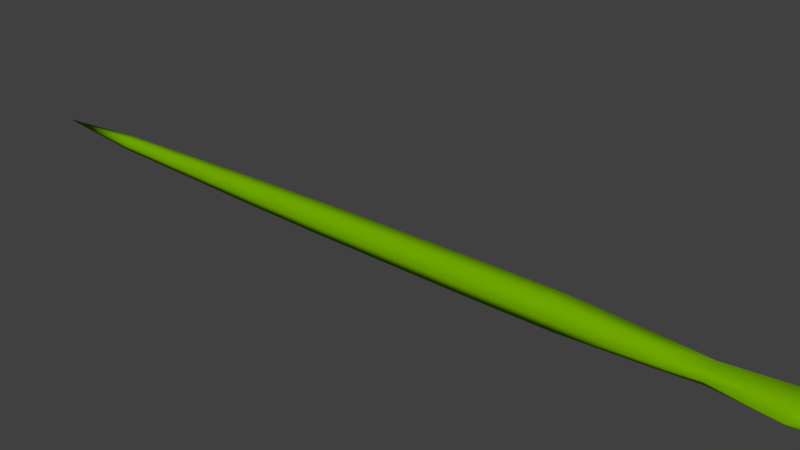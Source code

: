 # Source: snake.blend  (saved by Blender 2.69.0; exported with 4.5.12 LTS)
import bpy
from mathutils import Matrix  # noqa: F401  (used for matrix-valued properties, if any)

bpy.ops.wm.read_factory_settings(use_empty=True)
scene = bpy.context.scene
scene.name = 'Scene'

# ---- collections
col_collection_1 = bpy.data.collections.new('Collection 1'); scene.collection.children.link(col_collection_1)

# ---- materials (node trees are filled in below, after node groups)
mat_scale = bpy.data.materials.new('scale')
mat_scale.alpha_threshold = 0.0
mat_scale.use_transparent_shadow = False
mat_scale.diffuse_color = (0.1741, 0.42, 0.0, 1.0)
mat_scale.roughness = 0.5
mat_scale.specular_intensity = 1.0
mat_scale.line_color = (0.0, 0.0, 0.0, 1.0)

# ---- material node trees

# ---- world
world_world = bpy.data.worlds.new('World'); scene.world = world_world
world_world.color = (0.05088, 0.05088, 0.05088)
world_world.use_sun_shadow = False
world_world.sun_shadow_jitter_overblur = 0.0
world_world.cycles.sampling_method = 'MANUAL'
world_world.cycles.sample_map_resolution = 256

# ---- meshes
me_cylinder = bpy.data.meshes.new('Cylinder')
me_cylinder.from_pydata([(-5.531e-06, -2.484e-08, -1.389), (0.1956, 0.361, 1.169), (-0.4631, -0.3981, 0.875), (0.4055, 0.1805, 1.169), (-6.466e-08, -0.7963, 0.875), (0.4055, -0.1805, 1.169), (0.4631, -0.3981, 0.875), (0.1956, -0.361, 1.169), (0.4631, 0.3981, 0.875), (-0.01436, -0.1805, 1.169), (-1.791e-08, 0.7963, 0.875), (-0.01436, 0.1805, 1.169), (-9.531e-10, 0.952, -7.059e-23), (0.8245, 0.476, -3.077e-15), (0.8245, -0.476, -3.077e-15), (-8.418e-08, -0.952, 2.4e-22), (-0.8245, -0.476, 3.077e-15), (-0.8245, 0.476, 3.077e-15), (0.0, 1.0, 0.5), (0.866, 0.5, 0.5), (0.866, -0.5, 0.5), (-8.742e-08, -1.0, 0.5), (-0.866, -0.5, 0.5), (-0.866, 0.5, 0.5), (0.6966, 0.4022, -0.5), (0.6966, -0.4022, -0.5), (-7.42e-08, -0.8043, -0.5), (-0.6966, -0.4022, -0.5), (-0.6966, 0.4022, -0.5), (-3.888e-09, 0.8043, -0.5), (-5.891e-07, 1.0, 0.75), (0.5816, 0.5, 0.75), (0.5816, -0.5, 0.75), (-6.478e-07, -1.0, 0.75), (-0.5816, -0.5, 0.75), (-0.5816, 0.5, 0.75), (0.0, 1.0, 0.25), (0.866, 0.5, 0.25), (0.866, -0.5, 0.25), (-8.742e-08, -1.0, 0.25), (-0.866, -0.5, 0.25), (-0.866, 0.5, 0.25), (0.5109, 0.295, -0.8818), (0.5109, -0.295, -0.8818), (-1.92e-06, -0.5899, -0.8818), (-0.5109, -0.295, -0.8818), (-0.5109, 0.295, -0.8818), (-1.868e-06, 0.5899, -0.8818), (0.6037, 0.3486, -0.6909), (0.6037, -0.3486, -0.6909), (-9.969e-07, -0.6971, -0.6909), (-0.6037, -0.3486, -0.6909), (-0.6037, 0.3486, -0.6909), (-9.36e-07, 0.6971, -0.6909), (0.7813, 0.4511, -0.25), (0.7813, -0.4511, -0.25), (-8.081e-08, -0.9022, -0.25), (-0.7813, -0.4511, -0.25), (-0.7813, 0.4511, -0.25), (-1.944e-09, 0.9022, -0.25), (0.4181, 0.2414, -1.073), (0.4181, -0.2414, -1.073), (-2.842e-06, -0.4827, -1.073), (-0.4181, -0.2414, -1.073), (-0.4181, 0.2414, -1.073), (-2.8e-06, 0.4827, -1.073), (-0.4631, 0.3981, 0.875), (2.079e-06, 1.471, 1.065), (0.5816, 0.7355, 1.065), (0.5816, -0.7355, 1.065), (2.02e-06, -1.471, 1.065), (-0.5816, -0.7355, 1.065), (-0.5816, 0.7355, 1.065), (0.07674, 1.235, 1.123), (0.5108, 0.6177, 1.123), (0.5108, -0.6177, 1.123), (0.07674, -1.235, 1.123), (-0.3573, -0.6177, 1.123), (-0.3573, 0.6177, 1.123)], [], [(73, 1, 3, 74), (74, 3, 5, 75), (75, 5, 7, 76), (76, 7, 9, 77), (3, 1, 11, 9, 7, 5), (78, 11, 1, 73), (77, 9, 11, 78), (4, 70, 71, 2), (59, 12, 13, 54), (54, 13, 14, 55), (55, 14, 15, 56), (56, 15, 16, 57), (58, 17, 12, 59), (57, 16, 17, 58), (36, 18, 19, 37), (37, 19, 20, 38), (38, 20, 21, 39), (39, 21, 22, 40), (41, 23, 18, 36), (40, 22, 23, 41), (53, 29, 24, 48), (48, 24, 25, 49), (49, 25, 26, 50), (50, 26, 27, 51), (52, 28, 29, 53), (51, 27, 28, 52), (18, 30, 31, 19), (19, 31, 32, 20), (20, 32, 33, 21), (21, 33, 34, 22), (23, 35, 30, 18), (22, 34, 35, 23), (12, 36, 37, 13), (13, 37, 38, 14), (14, 38, 39, 15), (15, 39, 40, 16), (17, 41, 36, 12), (16, 40, 41, 17), (65, 47, 42, 60), (60, 42, 43, 61), (61, 43, 44, 62), (62, 44, 45, 63), (64, 46, 47, 65), (63, 45, 46, 64), (47, 53, 48, 42), (42, 48, 49, 43), (43, 49, 50, 44), (44, 50, 51, 45), (46, 52, 53, 47), (45, 51, 52, 46), (29, 59, 54, 24), (24, 54, 55, 25), (25, 55, 56, 26), (26, 56, 57, 27), (28, 58, 59, 29), (27, 57, 58, 28), (6, 69, 70, 4), (8, 68, 69, 6), (10, 67, 68, 8), (34, 2, 66, 35), (35, 66, 10, 30), (33, 4, 2, 34), (32, 6, 4, 33), (31, 8, 6, 32), (30, 10, 8, 31), (0, 65, 60), (0, 60, 61), (0, 61, 62), (0, 62, 63), (0, 64, 65), (0, 63, 64), (66, 72, 67, 10), (2, 71, 72, 66), (67, 73, 74, 68), (68, 74, 75, 69), (69, 75, 76, 70), (70, 76, 77, 71), (72, 78, 73, 67), (71, 77, 78, 72)])
me_cylinder.polygons.foreach_set('use_smooth', [True] * 79)
_uv = me_cylinder.uv_layers.new(name='UVMap')
_uv.uv.foreach_set('vector', [0.2315, 0.9619, 0.2465, 0.7886, 0.2818, 0.7528, 0.3044, 0.8395, 0.3044, 0.8395, 0.2818, 0.7528, 0.2818, 0.6812, 0.3044, 0.5945, 0.3044, 0.5945, 0.2818, 0.6812, 0.2465, 0.6454, 0.2315, 0.4721, 0.8031, 0.04668, 0.8278, 0.22, 0.7934, 0.2558, 0.732, 0.1691, 0.2818, 0.7528, 0.2465, 0.7886, 0.2113, 0.7528, 0.2113, 0.6812, 0.2465, 0.6454, 0.2818, 0.6812, 0.732, 0.4141, 0.7934, 0.3274, 0.8278, 0.3632, 0.8031, 0.5365, 0.732, 0.1691, 0.7934, 0.2558, 0.7934, 0.3274, 0.732, 0.4141, 0.8278, 0.1338, 0.8554, 0.0, 0.9336, 0.1458, 0.8901, 0.2127, 0.4612, 0.5933, 0.4557, 0.544, 0.6444, 0.5419, 0.64, 0.5913, 0.2745, 0.05573, 0.3131, 0.08309, 0.2832, 0.19, 0.2462, 0.157, 0.2462, 0.157, 0.2832, 0.19, 0.1444, 0.3178, 0.1146, 0.2782, 0.1146, 0.2782, 0.1444, 0.3178, 0.03538, 0.3388, 0.0113, 0.298, 0.3724, 0.6497, 0.362, 0.6035, 0.4557, 0.544, 0.4612, 0.5933, 0.6394, 0.2258, 0.6581, 0.2639, 0.4802, 0.3268, 0.4708, 0.2853, 0.4504, 0.4948, 0.4499, 0.4485, 0.6481, 0.4463, 0.6486, 0.4926, 0.0, 0.5245, 0.02633, 0.5245, 0.02633, 0.7228, 2.363e-08, 0.7228, 0.3201, 0.223, 0.3514, 0.2571, 0.2056, 0.3913, 0.1742, 0.3573, 0.1742, 0.3573, 0.2056, 0.3913, 0.09108, 0.4133, 0.05973, 0.3793, 0.3519, 0.5573, 0.3514, 0.511, 0.4499, 0.4485, 0.4504, 0.4948, 0.6766, 0.3019, 0.6887, 0.3362, 0.5018, 0.4023, 0.4897, 0.3679, 0.4826, 0.6873, 0.4715, 0.6455, 0.6309, 0.6437, 0.6208, 0.6857, 0.1893, 0.02321, 0.2288, 0.03482, 0.2036, 0.1251, 0.1674, 0.1015, 0.1674, 0.1015, 0.2036, 0.1251, 0.08631, 0.2331, 0.06574, 0.1951, 0.629, 0.04986, 0.6583, 0.06899, 0.6143, 0.1839, 0.5909, 0.1495, 0.4606, 0.1955, 0.464, 0.237, 0.3576, 0.1752, 0.3684, 0.1419, 0.5909, 0.1495, 0.6143, 0.1839, 0.464, 0.237, 0.4606, 0.1955, 0.4499, 0.4485, 0.4493, 0.4023, 0.5989, 0.4107, 0.6481, 0.4463, 0.02633, 0.5245, 0.1004, 0.5245, 0.1004, 0.7228, 0.02633, 0.7228, 0.3514, 0.2571, 0.34, 0.3168, 0.2369, 0.4254, 0.2056, 0.3913, 0.8307, 0.5832, 0.8586, 0.5832, 0.7632, 0.6824, 0.6887, 0.6824, 0.6887, 0.8806, 0.7632, 0.8806, 0.8586, 0.9797, 0.8307, 0.9797, 0.6887, 0.6824, 0.7632, 0.6824, 0.7632, 0.8806, 0.6887, 0.8806, 0.4557, 0.544, 0.4504, 0.4948, 0.6486, 0.4926, 0.6444, 0.5419, 0.3131, 0.08309, 0.3514, 0.1107, 0.3201, 0.223, 0.2832, 0.19, 0.2832, 0.19, 0.3201, 0.223, 0.1742, 0.3573, 0.1444, 0.3178, 0.1444, 0.3178, 0.1742, 0.3573, 0.05973, 0.3793, 0.03538, 0.3388, 0.362, 0.6035, 0.3519, 0.5573, 0.4504, 0.4948, 0.4557, 0.544, 0.6581, 0.2639, 0.6766, 0.3019, 0.4897, 0.3679, 0.4802, 0.3268, 0.5047, 0.7709, 0.4936, 0.7291, 0.6106, 0.7278, 0.6004, 0.7698, 0.1101, 0.0, 0.1497, 0.01161, 0.1312, 0.07785, 0.095, 0.05421, 0.095, 0.05421, 0.1312, 0.07785, 0.04516, 0.1571, 0.02459, 0.119, 0.5704, 0.01161, 0.5997, 0.03073, 0.5675, 0.115, 0.544, 0.08059, 0.4538, 0.1125, 0.4572, 0.154, 0.3792, 0.1086, 0.3899, 0.07536, 0.544, 0.08059, 0.5675, 0.115, 0.4572, 0.154, 0.4538, 0.1125, 0.4936, 0.7291, 0.4826, 0.6873, 0.6208, 0.6857, 0.6106, 0.7278, 0.1497, 0.01161, 0.1893, 0.02321, 0.1674, 0.1015, 0.1312, 0.07785, 0.1312, 0.07785, 0.1674, 0.1015, 0.06574, 0.1951, 0.04516, 0.1571, 0.5997, 0.03073, 0.629, 0.04986, 0.5909, 0.1495, 0.5675, 0.115, 0.4572, 0.154, 0.4606, 0.1955, 0.3684, 0.1419, 0.3792, 0.1086, 0.5675, 0.115, 0.5909, 0.1495, 0.4606, 0.1955, 0.4572, 0.154, 0.4715, 0.6455, 0.4612, 0.5933, 0.64, 0.5913, 0.6309, 0.6437, 0.2288, 0.03482, 0.2745, 0.05573, 0.2462, 0.157, 0.2036, 0.1251, 0.2036, 0.1251, 0.2462, 0.157, 0.1146, 0.2782, 0.08631, 0.2331, 0.6583, 0.06899, 0.6887, 0.09684, 0.6394, 0.2258, 0.6143, 0.1839, 0.464, 0.237, 0.4708, 0.2853, 0.3514, 0.216, 0.3576, 0.1752, 0.6143, 0.1839, 0.6394, 0.2258, 0.4708, 0.2853, 0.464, 0.237, 0.9424, 0.0, 1.0, 0.02141, 1.0, 0.1959, 0.9336, 0.1189, 0.9266, 0.7191, 0.8725, 0.7483, 0.919, 0.5832, 0.9517, 0.6298, 0.9517, 0.8357, 0.8966, 0.9211, 0.8725, 0.7483, 0.9266, 0.7191, 0.7632, 0.6824, 0.7966, 0.7025, 0.7966, 0.8604, 0.7632, 0.8806, 0.7632, 0.8806, 0.7966, 0.8604, 0.8725, 0.9393, 0.8586, 0.9797, 0.8586, 0.5832, 0.8725, 0.6236, 0.7966, 0.7025, 0.7632, 0.6824, 0.1004, 0.7228, 0.1335, 0.7026, 0.2113, 0.7815, 0.1981, 0.8219, 0.1004, 0.5245, 0.1335, 0.5447, 0.1335, 0.7026, 0.1004, 0.7228, 0.1981, 0.4254, 0.2113, 0.4658, 0.1335, 0.5447, 0.1004, 0.5245, 0.5536, 0.8586, 0.5047, 0.7709, 0.6004, 0.7698, 0.5536, 0.8586, 0.6004, 0.7698, 0.6486, 0.7989, 0.0, 0.02168, 0.095, 0.05421, 0.02459, 0.119, 0.4648, 0.0, 0.5704, 0.01161, 0.544, 0.08059, 0.4648, 0.0, 0.4538, 0.1125, 0.3899, 0.07536, 0.4648, 0.0, 0.544, 0.08059, 0.4538, 0.1125, 0.8901, 0.3705, 0.9336, 0.4374, 0.8554, 0.5832, 0.8278, 0.4495, 0.8901, 0.2127, 0.9336, 0.1458, 0.9336, 0.4374, 0.8901, 0.3705, 0.2247, 1.009, 0.2315, 0.9619, 0.3044, 0.8395, 0.3224, 0.8628, 0.3224, 0.8628, 0.3044, 0.8395, 0.3044, 0.5945, 0.3224, 0.5712, 0.3224, 0.5712, 0.3044, 0.5945, 0.2315, 0.4721, 0.2247, 0.4254, 0.784, 0.0, 0.8031, 0.04668, 0.732, 0.1691, 0.6887, 0.1458, 0.6887, 0.4374, 0.732, 0.4141, 0.8031, 0.5365, 0.784, 0.5832, 0.6887, 0.1458, 0.732, 0.1691, 0.732, 0.4141, 0.6887, 0.4374])
me_cylinder.materials.append(mat_scale)
me_cylinder.use_remesh_preserve_volume = False
me_cylinder.use_remesh_preserve_attributes = False
me_cylinder.use_mirror_vertex_groups = False
me_cylinder.update()
arm_armature = bpy.data.armatures.new('Armature')  # bones are not reproduced

# ---- objects
ob_armature = bpy.data.objects.new('Armature', arm_armature)
ob_cylinder = bpy.data.objects.new('Cylinder', me_cylinder)

# ---- transforms, parenting, visibility, modifiers, constraints
ob_armature.location = (2.309, 0.02537, 0.2388)
ob_armature.hide_viewport = True
ob_armature.show_in_front = True
ob_armature.lineart.crease_threshold = 0.0
ob_cylinder.parent = ob_armature
ob_cylinder.matrix_parent_inverse = Matrix(((1.0, 0.0, 0.0, -2.309), (0.0, 1.0, 0.0, -0.02537), (0.0, 0.0, 1.0, -0.2388), (0.0, 0.0, 0.0, 1.0)))
ob_cylinder.location = (0.154, -0.01708, 0.2856)
ob_cylinder.rotation_euler = (0.0, 1.571, 0.0)
ob_cylinder.scale = (0.2119, 0.2119, 4.452)
ob_cylinder.lineart.crease_threshold = 0.0
_vg = ob_cylinder.vertex_groups.new(name='Bone')
_vg = ob_cylinder.vertex_groups.new(name='Bone.001')
for _i, _w in zip([60, 61, 62, 63, 64, 65], [0.9989, 0.9951, 0.9917, 0.9907, 0.9924, 0.9964]): _vg.add([_i], _w, 'REPLACE')
_vg = ob_cylinder.vertex_groups.new(name='Bone.011')
for _i, _w in zip([0], [0.9944]): _vg.add([_i], _w, 'REPLACE')
_vg = ob_cylinder.vertex_groups.new(name='Bone.012')
for _i, _w in zip([1, 3, 5, 7, 9, 11, 67, 68, 69, 70, 71, 72, 73, 74, 75, 76, 77, 78], [0.9999, 0.9999, 0.9986, 0.998, 0.9985, 0.9998, 0.9816, 0.9871, 0.9711, 0.9696, 0.9681, 0.9783, 0.997, 0.9989, 0.9952, 0.9924, 0.9943, 0.9977]): _vg.add([_i], _w, 'REPLACE')
_vg = ob_cylinder.vertex_groups.new(name='Bone.002')
for _i, _w in zip([0], [0.977]): _vg.add([_i], _w, 'REPLACE')
_vg = ob_cylinder.vertex_groups.new(name='Bone.003')
for _i, _w in zip([42, 43, 44, 45, 46, 47], [0.9962, 0.9886, 0.9816, 0.9799, 0.984, 0.9923]): _vg.add([_i], _w, 'REPLACE')
_vg = ob_cylinder.vertex_groups.new(name='Bone.004')
for _i, _w in zip([24, 25, 26, 27, 28, 29, 48, 49, 50, 51, 52, 53], [0.9965, 0.9931, 0.9896, 0.9887, 0.9908, 0.9949, 0.997, 0.993, 0.989, 0.988, 0.9904, 0.995]): _vg.add([_i], _w, 'REPLACE')
_vg = ob_cylinder.vertex_groups.new(name='Bone.005')
for _i, _w in zip([54, 55, 56, 57, 58, 59], [0.9921, 0.9861, 0.9795, 0.9778, 0.9818, 0.9892]): _vg.add([_i], _w, 'REPLACE')
_vg = ob_cylinder.vertex_groups.new(name='Bone.006')
for _i, _w in zip([12, 13, 14, 15, 16, 17], [0.9878, 0.9909, 0.9845, 0.9775, 0.9757, 0.98]): _vg.add([_i], _w, 'REPLACE')
_vg = ob_cylinder.vertex_groups.new(name='Bone.007')
for _i, _w in zip([36, 37, 38, 39, 40, 41], [0.9865, 0.9897, 0.9831, 0.9758, 0.9739, 0.9784]): _vg.add([_i], _w, 'REPLACE')
_vg = ob_cylinder.vertex_groups.new(name='Bone.008')
for _i, _w in zip([18, 19, 20, 21, 22, 23], [0.9865, 0.9898, 0.9833, 0.9759, 0.9745, 0.979]): _vg.add([_i], _w, 'REPLACE')
_vg = ob_cylinder.vertex_groups.new(name='Bone.009')
for _i, _w in zip([2, 4, 6, 8, 10, 30, 31, 32, 33, 34, 35, 66, 69, 70, 71], [0.9843, 0.9798, 0.9885, 0.9973, 0.9898, 0.9921, 0.9963, 0.9897, 0.9854, 0.986, 0.9899, 0.9893, 0.007715, 0.01074, 0.01375]): _vg.add([_i], _w, 'REPLACE')
_vg = ob_cylinder.vertex_groups.new(name='Bone.010')
for _i, _w in zip([1, 3, 5, 7, 9, 11, 67, 68, 69, 70, 71, 72, 73, 74, 75, 76, 77, 78], [0.9999, 0.9999, 0.9986, 0.998, 0.9985, 0.9998, 0.9816, 0.9871, 0.9711, 0.9696, 0.9681, 0.9783, 0.997, 0.9989, 0.9952, 0.9924, 0.9943, 0.9977]): _vg.add([_i], _w, 'REPLACE')
_m = ob_cylinder.modifiers.new('Armature', 'ARMATURE')
_m.object = ob_armature

# ---- collection membership
col_collection_1.objects.link(ob_armature)
col_collection_1.objects.link(ob_cylinder)

# ---- scene / render settings (as saved in the file)
scene.frame_start = 1; scene.frame_end = 30; scene.frame_set(27)
scene.render.engine = 'BLENDER_EEVEE_NEXT'
scene.render.image_settings.compression = 90
scene.render.resolution_percentage = 50
scene.render.dither_intensity = 0.0
scene.cycles.use_denoising = False
scene.cycles.samples = 10
scene.cycles.sampling_pattern = 'TABULATED_SOBOL'
scene.cycles.light_sampling_threshold = 0.0
scene.cycles.use_adaptive_sampling = False
scene.cycles.use_light_tree = False
scene.cycles.blur_glossy = 0.0
scene.cycles.volume_bounces = 1
scene.cycles.pixel_filter_type = 'GAUSSIAN'
scene.cycles.sample_clamp_indirect = 0.0
scene.view_settings.view_transform = 'Standard'
bpy.context.view_layer.update()

# ---- added for rendering (the .blend has no active camera and no usable light): camera, sun
cam_auto = bpy.data.cameras.new('AutoCamera')
cam_auto.lens = 50.0
cam_auto.sensor_width = 36.0
cam_auto.clip_end = 1000.0
ob_auto_camera = bpy.data.objects.new('AutoCamera', cam_auto)
scene.collection.objects.link(ob_auto_camera)
ob_auto_camera.location = (7.36376, -8.57206, 6.30614)
ob_auto_camera.rotation_euler = (1.09748, -7.21219e-08, 0.694738)
scene.camera = ob_auto_camera
light_auto_sun = bpy.data.lights.new('AutoSun', 'SUN')
light_auto_sun.energy = 3.0
light_auto_sun.angle = 0.0523599
ob_auto_sun = bpy.data.objects.new('AutoSun', light_auto_sun)
scene.collection.objects.link(ob_auto_sun)
ob_auto_sun.rotation_euler = (0.872665, 0.174533, 0.523599)
bpy.context.view_layer.update()
